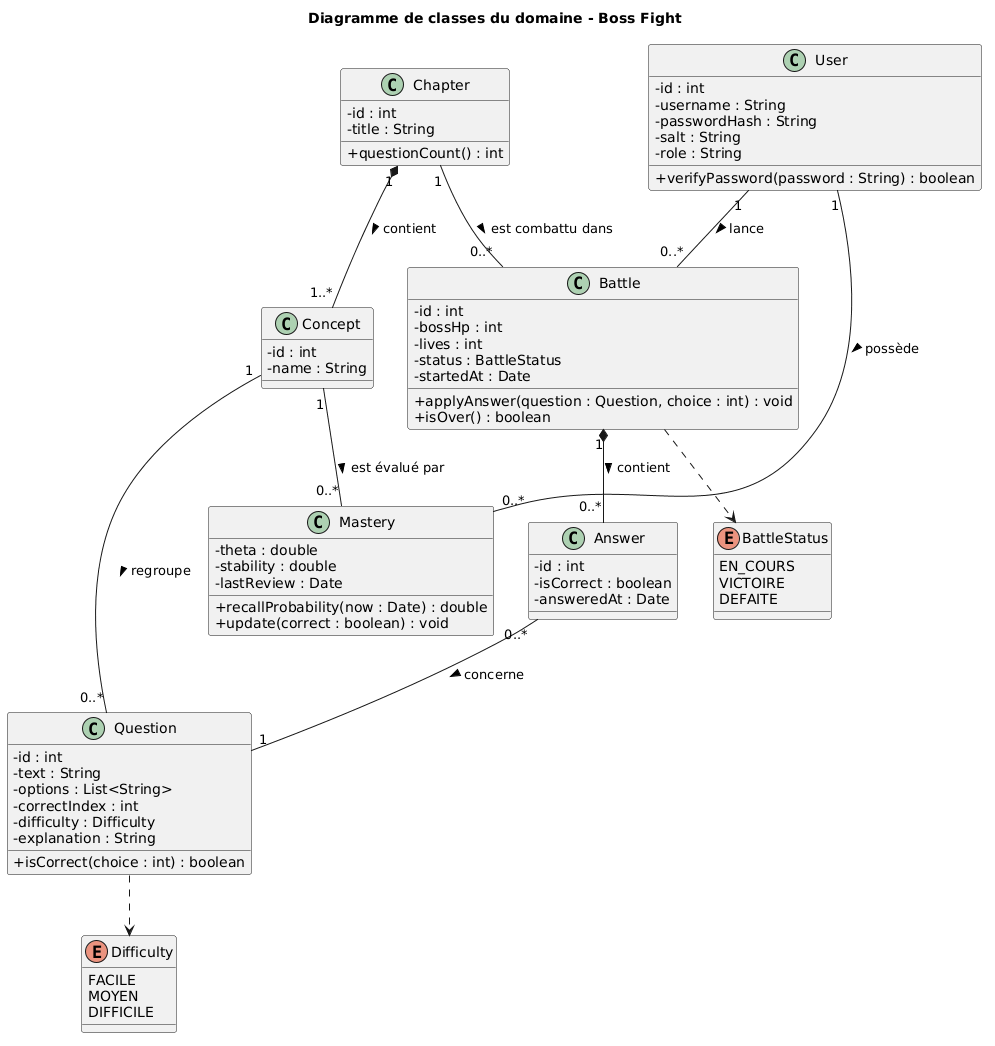

The diagram above was rendered by PlantUML. Its source (embedded in the PNG):
@startuml
title Diagramme de classes du domaine - Boss Fight
skinparam shadowing false
skinparam classAttributeIconSize 0

enum Difficulty {
  FACILE
  MOYEN
  DIFFICILE
}

enum BattleStatus {
  EN_COURS
  VICTOIRE
  DEFAITE
}

class User {
  - id : int
  - username : String
  - passwordHash : String
  - salt : String
  - role : String
  + verifyPassword(password : String) : boolean
}

class Chapter {
  - id : int
  - title : String
  + questionCount() : int
}

class Concept {
  - id : int
  - name : String
}

class Question {
  - id : int
  - text : String
  - options : List<String>
  - correctIndex : int
  - difficulty : Difficulty
  - explanation : String
  + isCorrect(choice : int) : boolean
}

class Mastery {
  - theta : double
  - stability : double
  - lastReview : Date
  + recallProbability(now : Date) : double
  + update(correct : boolean) : void
}

class Battle {
  - id : int
  - bossHp : int
  - lives : int
  - status : BattleStatus
  - startedAt : Date
  + applyAnswer(question : Question, choice : int) : void
  + isOver() : boolean
}

class Answer {
  - id : int
  - isCorrect : boolean
  - answeredAt : Date
}

User "1" -- "0..*" Battle : lance >
User "1" -- "0..*" Mastery : possède >
Chapter "1" *-- "1..*" Concept : contient >
Concept "1" -- "0..*" Question : regroupe >
Concept "1" -- "0..*" Mastery : est évalué par >
Chapter "1" -- "0..*" Battle : est combattu dans >
Battle "1" *-- "0..*" Answer : contient >
Answer "0..*" -- "1" Question : concerne >

Question ..> Difficulty
Battle ..> BattleStatus
@enduml